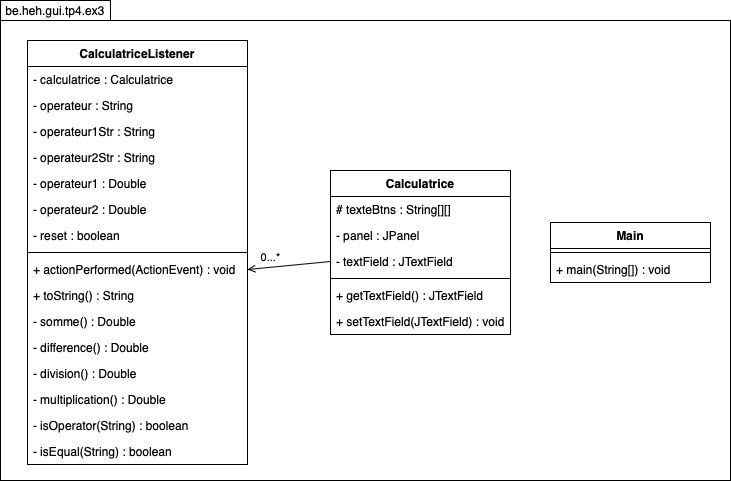

The diagram above was exported from draw.io. Its source (the exported page's mxGraphModel, read from the mxfile embedded in the PNG):
<mxGraphModel dx="1186" dy="734" grid="1" gridSize="10" guides="1" tooltips="1" connect="1" arrows="1" fold="1" page="1" pageScale="1" pageWidth="827" pageHeight="1169" math="0" shadow="0">
  <root>
    <mxCell id="0" />
    <mxCell id="1" parent="0" />
    <mxCell id="v7YizP2X_NrMYifi9kFK-1" value="" style="rounded=0;whiteSpace=wrap;html=1;" vertex="1" parent="1">
      <mxGeometry x="40" y="40" width="730" height="460" as="geometry" />
    </mxCell>
    <mxCell id="v7YizP2X_NrMYifi9kFK-2" value="CalculatriceListener" style="swimlane;fontStyle=1;align=center;verticalAlign=top;childLayout=stackLayout;horizontal=1;startSize=26;horizontalStack=0;resizeParent=1;resizeParentMax=0;resizeLast=0;collapsible=1;marginBottom=0;" vertex="1" parent="1">
      <mxGeometry x="67" y="60" width="220" height="424" as="geometry" />
    </mxCell>
    <mxCell id="v7YizP2X_NrMYifi9kFK-3" value="- calculatrice : Calculatrice" style="text;strokeColor=none;fillColor=none;align=left;verticalAlign=top;spacingLeft=4;spacingRight=4;overflow=hidden;rotatable=0;points=[[0,0.5],[1,0.5]];portConstraint=eastwest;" vertex="1" parent="v7YizP2X_NrMYifi9kFK-2">
      <mxGeometry y="26" width="220" height="26" as="geometry" />
    </mxCell>
    <mxCell id="v7YizP2X_NrMYifi9kFK-20" value="- operateur : String" style="text;strokeColor=none;fillColor=none;align=left;verticalAlign=top;spacingLeft=4;spacingRight=4;overflow=hidden;rotatable=0;points=[[0,0.5],[1,0.5]];portConstraint=eastwest;" vertex="1" parent="v7YizP2X_NrMYifi9kFK-2">
      <mxGeometry y="52" width="220" height="26" as="geometry" />
    </mxCell>
    <mxCell id="v7YizP2X_NrMYifi9kFK-58" value="- operateur1Str : String" style="text;strokeColor=none;fillColor=none;align=left;verticalAlign=top;spacingLeft=4;spacingRight=4;overflow=hidden;rotatable=0;points=[[0,0.5],[1,0.5]];portConstraint=eastwest;" vertex="1" parent="v7YizP2X_NrMYifi9kFK-2">
      <mxGeometry y="78" width="220" height="26" as="geometry" />
    </mxCell>
    <mxCell id="v7YizP2X_NrMYifi9kFK-59" value="- operateur2Str : String" style="text;strokeColor=none;fillColor=none;align=left;verticalAlign=top;spacingLeft=4;spacingRight=4;overflow=hidden;rotatable=0;points=[[0,0.5],[1,0.5]];portConstraint=eastwest;" vertex="1" parent="v7YizP2X_NrMYifi9kFK-2">
      <mxGeometry y="104" width="220" height="26" as="geometry" />
    </mxCell>
    <mxCell id="v7YizP2X_NrMYifi9kFK-60" value="- operateur1 : Double" style="text;strokeColor=none;fillColor=none;align=left;verticalAlign=top;spacingLeft=4;spacingRight=4;overflow=hidden;rotatable=0;points=[[0,0.5],[1,0.5]];portConstraint=eastwest;" vertex="1" parent="v7YizP2X_NrMYifi9kFK-2">
      <mxGeometry y="130" width="220" height="26" as="geometry" />
    </mxCell>
    <mxCell id="v7YizP2X_NrMYifi9kFK-61" value="- operateur2 : Double" style="text;strokeColor=none;fillColor=none;align=left;verticalAlign=top;spacingLeft=4;spacingRight=4;overflow=hidden;rotatable=0;points=[[0,0.5],[1,0.5]];portConstraint=eastwest;" vertex="1" parent="v7YizP2X_NrMYifi9kFK-2">
      <mxGeometry y="156" width="220" height="26" as="geometry" />
    </mxCell>
    <mxCell id="v7YizP2X_NrMYifi9kFK-62" value="- reset : boolean" style="text;strokeColor=none;fillColor=none;align=left;verticalAlign=top;spacingLeft=4;spacingRight=4;overflow=hidden;rotatable=0;points=[[0,0.5],[1,0.5]];portConstraint=eastwest;" vertex="1" parent="v7YizP2X_NrMYifi9kFK-2">
      <mxGeometry y="182" width="220" height="26" as="geometry" />
    </mxCell>
    <mxCell id="v7YizP2X_NrMYifi9kFK-4" value="" style="line;strokeWidth=1;fillColor=none;align=left;verticalAlign=middle;spacingTop=-1;spacingLeft=3;spacingRight=3;rotatable=0;labelPosition=right;points=[];portConstraint=eastwest;" vertex="1" parent="v7YizP2X_NrMYifi9kFK-2">
      <mxGeometry y="208" width="220" height="8" as="geometry" />
    </mxCell>
    <mxCell id="v7YizP2X_NrMYifi9kFK-6" value="+ actionPerformed(ActionEvent) : void" style="text;strokeColor=none;fillColor=none;align=left;verticalAlign=top;spacingLeft=4;spacingRight=4;overflow=hidden;rotatable=0;points=[[0,0.5],[1,0.5]];portConstraint=eastwest;" vertex="1" parent="v7YizP2X_NrMYifi9kFK-2">
      <mxGeometry y="216" width="220" height="26" as="geometry" />
    </mxCell>
    <mxCell id="v7YizP2X_NrMYifi9kFK-7" value="+ toString() : String" style="text;strokeColor=none;fillColor=none;align=left;verticalAlign=top;spacingLeft=4;spacingRight=4;overflow=hidden;rotatable=0;points=[[0,0.5],[1,0.5]];portConstraint=eastwest;" vertex="1" parent="v7YizP2X_NrMYifi9kFK-2">
      <mxGeometry y="242" width="220" height="26" as="geometry" />
    </mxCell>
    <mxCell id="v7YizP2X_NrMYifi9kFK-21" value="- somme() : Double" style="text;strokeColor=none;fillColor=none;align=left;verticalAlign=top;spacingLeft=4;spacingRight=4;overflow=hidden;rotatable=0;points=[[0,0.5],[1,0.5]];portConstraint=eastwest;" vertex="1" parent="v7YizP2X_NrMYifi9kFK-2">
      <mxGeometry y="268" width="220" height="26" as="geometry" />
    </mxCell>
    <mxCell id="v7YizP2X_NrMYifi9kFK-22" value="- difference() : Double" style="text;strokeColor=none;fillColor=none;align=left;verticalAlign=top;spacingLeft=4;spacingRight=4;overflow=hidden;rotatable=0;points=[[0,0.5],[1,0.5]];portConstraint=eastwest;" vertex="1" parent="v7YizP2X_NrMYifi9kFK-2">
      <mxGeometry y="294" width="220" height="26" as="geometry" />
    </mxCell>
    <mxCell id="v7YizP2X_NrMYifi9kFK-23" value="- division() : Double" style="text;strokeColor=none;fillColor=none;align=left;verticalAlign=top;spacingLeft=4;spacingRight=4;overflow=hidden;rotatable=0;points=[[0,0.5],[1,0.5]];portConstraint=eastwest;" vertex="1" parent="v7YizP2X_NrMYifi9kFK-2">
      <mxGeometry y="320" width="220" height="26" as="geometry" />
    </mxCell>
    <mxCell id="v7YizP2X_NrMYifi9kFK-24" value="- multiplication() : Double" style="text;strokeColor=none;fillColor=none;align=left;verticalAlign=top;spacingLeft=4;spacingRight=4;overflow=hidden;rotatable=0;points=[[0,0.5],[1,0.5]];portConstraint=eastwest;" vertex="1" parent="v7YizP2X_NrMYifi9kFK-2">
      <mxGeometry y="346" width="220" height="26" as="geometry" />
    </mxCell>
    <mxCell id="v7YizP2X_NrMYifi9kFK-63" value="- isOperator(String) : boolean" style="text;strokeColor=none;fillColor=none;align=left;verticalAlign=top;spacingLeft=4;spacingRight=4;overflow=hidden;rotatable=0;points=[[0,0.5],[1,0.5]];portConstraint=eastwest;" vertex="1" parent="v7YizP2X_NrMYifi9kFK-2">
      <mxGeometry y="372" width="220" height="26" as="geometry" />
    </mxCell>
    <mxCell id="v7YizP2X_NrMYifi9kFK-64" value="- isEqual(String) : boolean" style="text;strokeColor=none;fillColor=none;align=left;verticalAlign=top;spacingLeft=4;spacingRight=4;overflow=hidden;rotatable=0;points=[[0,0.5],[1,0.5]];portConstraint=eastwest;" vertex="1" parent="v7YizP2X_NrMYifi9kFK-2">
      <mxGeometry y="398" width="220" height="26" as="geometry" />
    </mxCell>
    <mxCell id="v7YizP2X_NrMYifi9kFK-19" value="be.heh.gui.tp4.ex3" style="text;html=1;align=center;verticalAlign=middle;whiteSpace=wrap;rounded=0;fillColor=#ffffff;strokeColor=#000000;" vertex="1" parent="1">
      <mxGeometry x="40" y="20" width="110" height="20" as="geometry" />
    </mxCell>
    <mxCell id="v7YizP2X_NrMYifi9kFK-26" value="Calculatrice" style="swimlane;fontStyle=1;align=center;verticalAlign=top;childLayout=stackLayout;horizontal=1;startSize=26;horizontalStack=0;resizeParent=1;resizeParentMax=0;resizeLast=0;collapsible=1;marginBottom=0;strokeColor=#000000;fillColor=#ffffff;" vertex="1" parent="1">
      <mxGeometry x="370" y="190" width="180" height="164" as="geometry" />
    </mxCell>
    <mxCell id="v7YizP2X_NrMYifi9kFK-27" value="# texteBtns : String[][]" style="text;strokeColor=none;fillColor=none;align=left;verticalAlign=top;spacingLeft=4;spacingRight=4;overflow=hidden;rotatable=0;points=[[0,0.5],[1,0.5]];portConstraint=eastwest;" vertex="1" parent="v7YizP2X_NrMYifi9kFK-26">
      <mxGeometry y="26" width="180" height="26" as="geometry" />
    </mxCell>
    <mxCell id="v7YizP2X_NrMYifi9kFK-65" value="- panel : JPanel" style="text;strokeColor=none;fillColor=none;align=left;verticalAlign=top;spacingLeft=4;spacingRight=4;overflow=hidden;rotatable=0;points=[[0,0.5],[1,0.5]];portConstraint=eastwest;" vertex="1" parent="v7YizP2X_NrMYifi9kFK-26">
      <mxGeometry y="52" width="180" height="26" as="geometry" />
    </mxCell>
    <mxCell id="v7YizP2X_NrMYifi9kFK-66" value="- textField : JTextField" style="text;strokeColor=none;fillColor=none;align=left;verticalAlign=top;spacingLeft=4;spacingRight=4;overflow=hidden;rotatable=0;points=[[0,0.5],[1,0.5]];portConstraint=eastwest;" vertex="1" parent="v7YizP2X_NrMYifi9kFK-26">
      <mxGeometry y="78" width="180" height="26" as="geometry" />
    </mxCell>
    <mxCell id="v7YizP2X_NrMYifi9kFK-28" value="" style="line;strokeWidth=1;fillColor=none;align=left;verticalAlign=middle;spacingTop=-1;spacingLeft=3;spacingRight=3;rotatable=0;labelPosition=right;points=[];portConstraint=eastwest;" vertex="1" parent="v7YizP2X_NrMYifi9kFK-26">
      <mxGeometry y="104" width="180" height="8" as="geometry" />
    </mxCell>
    <mxCell id="v7YizP2X_NrMYifi9kFK-29" value="+ getTextField() : JTextField" style="text;strokeColor=none;fillColor=none;align=left;verticalAlign=top;spacingLeft=4;spacingRight=4;overflow=hidden;rotatable=0;points=[[0,0.5],[1,0.5]];portConstraint=eastwest;" vertex="1" parent="v7YizP2X_NrMYifi9kFK-26">
      <mxGeometry y="112" width="180" height="26" as="geometry" />
    </mxCell>
    <mxCell id="v7YizP2X_NrMYifi9kFK-30" value="+ setTextField(JTextField) : void" style="text;strokeColor=none;fillColor=none;align=left;verticalAlign=top;spacingLeft=4;spacingRight=4;overflow=hidden;rotatable=0;points=[[0,0.5],[1,0.5]];portConstraint=eastwest;" vertex="1" parent="v7YizP2X_NrMYifi9kFK-26">
      <mxGeometry y="138" width="180" height="26" as="geometry" />
    </mxCell>
    <mxCell id="v7YizP2X_NrMYifi9kFK-47" value="Main" style="swimlane;fontStyle=1;align=center;verticalAlign=top;childLayout=stackLayout;horizontal=1;startSize=26;horizontalStack=0;resizeParent=1;resizeParentMax=0;resizeLast=0;collapsible=1;marginBottom=0;strokeColor=#000000;fillColor=#ffffff;" vertex="1" parent="1">
      <mxGeometry x="590" y="242" width="160" height="60" as="geometry" />
    </mxCell>
    <mxCell id="v7YizP2X_NrMYifi9kFK-49" value="" style="line;strokeWidth=1;fillColor=none;align=left;verticalAlign=middle;spacingTop=-1;spacingLeft=3;spacingRight=3;rotatable=0;labelPosition=right;points=[];portConstraint=eastwest;" vertex="1" parent="v7YizP2X_NrMYifi9kFK-47">
      <mxGeometry y="26" width="160" height="8" as="geometry" />
    </mxCell>
    <mxCell id="v7YizP2X_NrMYifi9kFK-50" value="+ main(String[]) : void" style="text;strokeColor=none;fillColor=none;align=left;verticalAlign=top;spacingLeft=4;spacingRight=4;overflow=hidden;rotatable=0;points=[[0,0.5],[1,0.5]];portConstraint=eastwest;" vertex="1" parent="v7YizP2X_NrMYifi9kFK-47">
      <mxGeometry y="34" width="160" height="26" as="geometry" />
    </mxCell>
    <mxCell id="v7YizP2X_NrMYifi9kFK-54" value="" style="endArrow=open;html=1;entryX=1;entryY=0.5;entryDx=0;entryDy=0;exitX=0;exitY=0.5;exitDx=0;exitDy=0;endFill=0;" edge="1" parent="1" source="v7YizP2X_NrMYifi9kFK-66" target="v7YizP2X_NrMYifi9kFK-6">
      <mxGeometry width="50" height="50" relative="1" as="geometry">
        <mxPoint x="337" y="310" as="sourcePoint" />
        <mxPoint x="387" y="260" as="targetPoint" />
      </mxGeometry>
    </mxCell>
    <mxCell id="v7YizP2X_NrMYifi9kFK-55" value="0...*" style="edgeLabel;html=1;align=center;verticalAlign=middle;resizable=0;points=[];" vertex="1" connectable="0" parent="v7YizP2X_NrMYifi9kFK-54">
      <mxGeometry x="0.8615" y="3" relative="1" as="geometry">
        <mxPoint x="17" y="-15" as="offset" />
      </mxGeometry>
    </mxCell>
  </root>
</mxGraphModel>